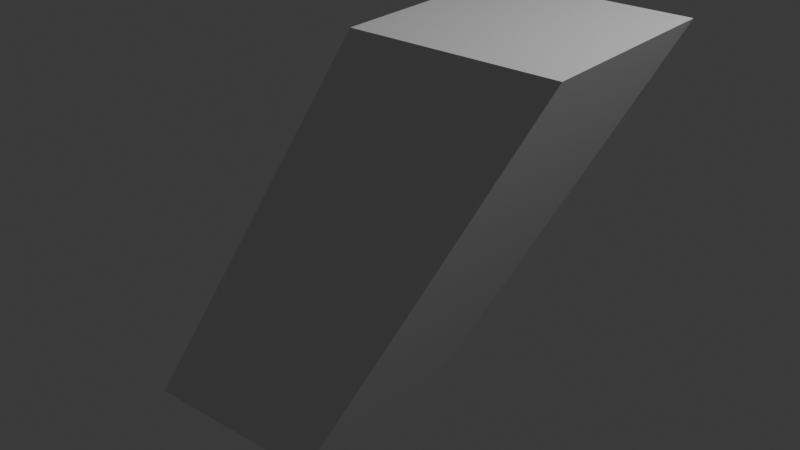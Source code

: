 # Source: practice.blend  (saved by Blender 5.0.119; exported with 4.5.12 LTS)
import bpy
from mathutils import Matrix  # noqa: F401  (used for matrix-valued properties, if any)

bpy.ops.wm.read_factory_settings(use_empty=True)
scene = bpy.context.scene
scene.name = 'Scene'

# ---- collections
col_collection = bpy.data.collections.new('Collection'); scene.collection.children.link(col_collection)

# ---- materials (node trees are filled in below, after node groups)
mat_material = bpy.data.materials.new('Material')
mat_material.alpha_threshold = 0.0
mat_material.use_backface_culling_lightprobe_volume = False
mat_material.roughness = 0.5
mat_material.line_color = (0.0, 0.0, 0.0, 1.0)

# ---- material node trees
mat_material.use_nodes = True; mat_material.node_tree.nodes.clear()
_N = mat_material.node_tree.nodes; _L = mat_material.node_tree.links
n0 = _N.new('ShaderNodeOutputMaterial'); n0.name = 'Material Output'; n0.location = (200, 100)
n1 = _N.new('ShaderNodeBsdfPrincipled'); n1.name = 'Principled BSDF'; n1.location = (-200, 100)
_L.new(n1.outputs[0], n0.inputs[0])
n0.is_active_output = True

# ---- world
world_world = bpy.data.worlds.new('World'); scene.world = world_world
world_world.use_nodes = True; world_world.node_tree.nodes.clear()
_N = world_world.node_tree.nodes; _L = world_world.node_tree.links
n0 = _N.new('ShaderNodeOutputWorld'); n0.name = 'World Output'; n0.location = (200, 100)
n1 = _N.new('ShaderNodeBackground'); n1.name = 'Background'; n1.location = (-200, 100)
n1.inputs[0].default_value = (0.05088, 0.05088, 0.05088, 1.0)
_L.new(n1.outputs[0], n0.inputs[0])
n0.is_active_output = True
world_world.color = (0.05088, 0.05088, 0.05088)
world_world.sun_shadow_jitter_overblur = 0.0

# ---- lights
light_light = bpy.data.lights.new('Light', 'POINT')
light_light.energy = 1000.0
light_light.shadow_soft_size = 0.1

# ---- meshes
me_cube = bpy.data.meshes.new('Cube')
me_cube.from_pydata([(1.0, 1.0, 1.0), (-1.006, 0.256, -3.06), (1.0, -1.0, 1.0), (-1.006, -1.744, -3.06), (-1.0, 1.0, 1.0), (-3.006, 0.256, -3.06), (-1.0, -1.0, 1.0), (-3.006, -1.744, -3.06)], [], [(0, 4, 6, 2), (3, 2, 6, 7), (7, 6, 4, 5), (5, 1, 3, 7), (1, 0, 2, 3), (5, 4, 0, 1)])
_uv = me_cube.uv_layers.new(name='UVMap')
_uv.uv.foreach_set('vector', [0.625, 0.5, 0.875, 0.5, 0.875, 0.75, 0.625, 0.75, 0.375, 0.75, 0.625, 0.75, 0.625, 1.0, 0.375, 1.0, 0.375, 0.0, 0.625, 0.0, 0.625, 0.25, 0.375, 0.25, 0.125, 0.5, 0.375, 0.5, 0.375, 0.75, 0.125, 0.75, 0.375, 0.5, 0.625, 0.5, 0.625, 0.75, 0.375, 0.75, 0.375, 0.25, 0.625, 0.25, 0.625, 0.5, 0.375, 0.5])
me_cube.materials.append(mat_material)
me_cube.use_mirror_vertex_groups = False
me_cube.update()

# ---- objects
ob_cube = bpy.data.objects.new('Cube', me_cube)
ob_light = bpy.data.objects.new('Light', light_light)

# ---- transforms, parenting, visibility, modifiers, constraints
ob_cube.location = (-0.02165, -0.01063, -0.02992)
ob_cube.lock_rotations_4d = False
ob_cube.empty_display_type = 'ARROWS'
ob_cube.lineart.crease_threshold = 0.0
ob_light.location = (4.076, 1.005, 5.904)
ob_light.rotation_euler = (0.6503, 0.05522, 1.866)
ob_light.lock_rotations_4d = False
ob_light.empty_display_type = 'ARROWS'
ob_light.color = (0.0, 0.0, 0.0, 0.0)
ob_light.lineart.crease_threshold = 0.0

# ---- collection membership
col_collection.objects.link(ob_cube)
col_collection.objects.link(ob_light)

# ---- scene / render settings (as saved in the file)
scene.frame_start = 1; scene.frame_end = 250; scene.frame_set(1)
scene.render.engine = 'BLENDER_EEVEE_NEXT'
scene.render.bake_bias = 0.0
scene.render.bake_samples = 0
scene.cycles.sampling_pattern = 'TABULATED_SOBOL'
scene.eevee.use_volume_custom_range = False
bpy.context.view_layer.update()

# ---- added for rendering (the .blend has no active camera): camera
cam_auto = bpy.data.cameras.new('AutoCamera')
cam_auto.lens = 50.0
cam_auto.sensor_width = 36.0
cam_auto.clip_end = 1000.0
ob_auto_camera = bpy.data.objects.new('AutoCamera', cam_auto)
scene.collection.objects.link(ob_auto_camera)
ob_auto_camera.location = (4.83154, -7.40974, 3.62472)
ob_auto_camera.rotation_euler = (1.09748, -7.21219e-08, 0.694738)
scene.camera = ob_auto_camera
bpy.context.view_layer.update()
